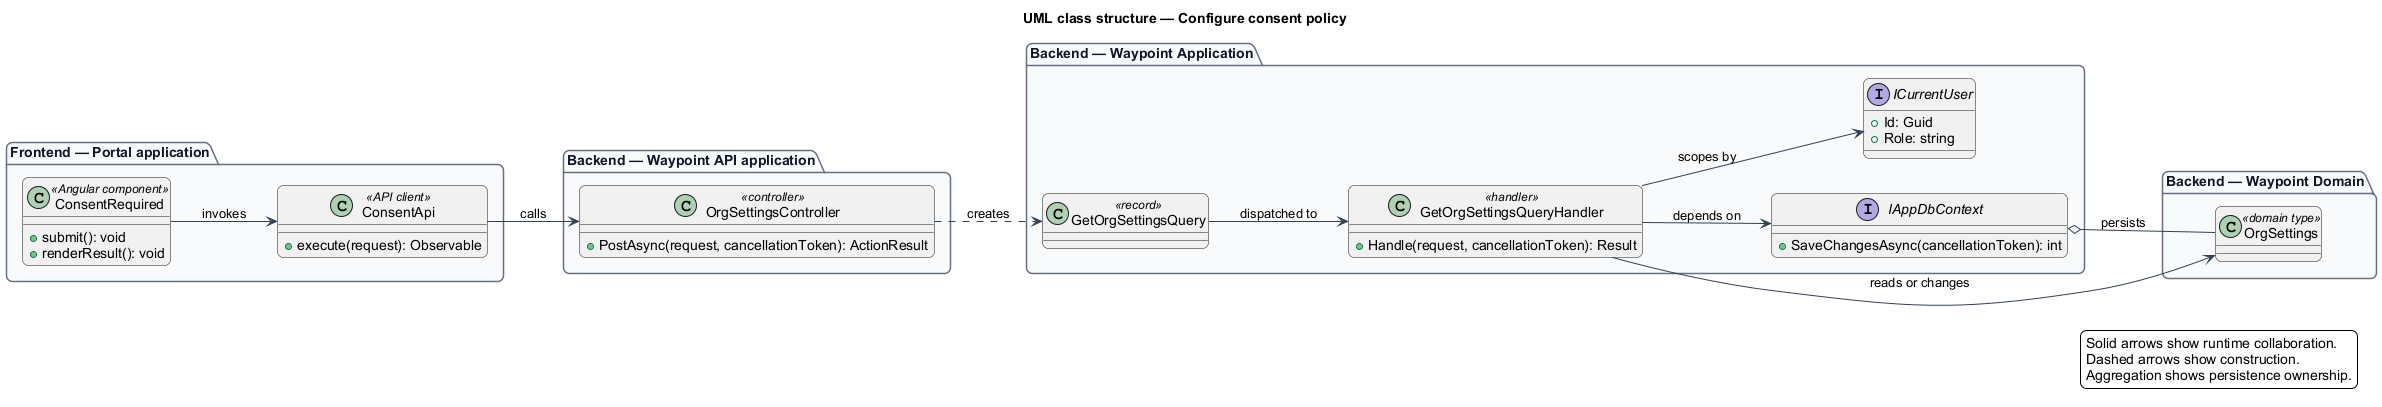

The diagram above was rendered by PlantUML. Its source (embedded in the PNG):
@startuml
left to right direction
title UML class structure — Configure consent policy
skinparam backgroundColor #FFFFFF
skinparam shadowing false
skinparam roundcorner 12
skinparam defaultFontName Arial
skinparam ArrowColor #344054
skinparam rectangle {
  BorderColor #344054
  FontColor #101828
}
skinparam package {
  BorderColor #667085
  FontColor #101828
  BackgroundColor #F9FAFB
}
package "Frontend — Portal application" {
  class "ConsentRequired" as page_ConsentRequired <<Angular component>> {
    +submit(): void
    +renderResult(): void
  }
  class "ConsentApi" as client_ConsentApi <<API client>> {
    +execute(request): Observable
  }
}
package "Backend — Waypoint API application" {
  class "OrgSettingsController" as controller_OrgSettingsController <<controller>> {
    +PostAsync(request, cancellationToken): ActionResult
  }
}
package "Backend — Waypoint Application" {
  class "GetOrgSettingsQuery" as request_GetOrgSettingsQuery <<record>>
  class "GetOrgSettingsQueryHandler" as handler_GetOrgSettingsQueryHandler <<handler>> {
    +Handle(request, cancellationToken): Result
  }
  interface IAppDbContext {
    +SaveChangesAsync(cancellationToken): int
  }
  interface ICurrentUser {
    +Id: Guid
    +Role: string
  }
}
package "Backend — Waypoint Domain" {
  class "OrgSettings" as entity_OrgSettings <<domain type>>
}
page_ConsentRequired --> client_ConsentApi : invokes
client_ConsentApi --> controller_OrgSettingsController : calls
controller_OrgSettingsController ..> request_GetOrgSettingsQuery : creates
request_GetOrgSettingsQuery --> handler_GetOrgSettingsQueryHandler : dispatched to
handler_GetOrgSettingsQueryHandler --> IAppDbContext : depends on
handler_GetOrgSettingsQueryHandler --> ICurrentUser : scopes by
handler_GetOrgSettingsQueryHandler --> entity_OrgSettings : reads or changes
IAppDbContext o-- entity_OrgSettings : persists
legend right
  Solid arrows show runtime collaboration.
  Dashed arrows show construction.
  Aggregation shows persistence ownership.
endlegend
@enduml